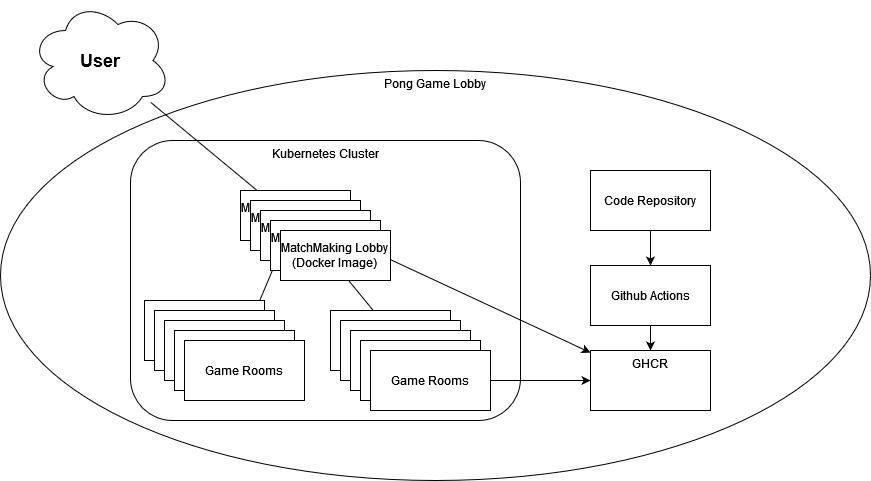

The diagram above was exported from draw.io. Its source (the exported page's mxGraphModel, read from the mxfile embedded in the PNG):
<mxGraphModel dx="1050" dy="1707" grid="1" gridSize="10" guides="1" tooltips="1" connect="1" arrows="1" fold="1" page="1" pageScale="1" pageWidth="827" pageHeight="1169" math="0" shadow="0">
  <root>
    <mxCell id="0" />
    <mxCell id="1" parent="0" />
    <mxCell id="sbt_hyZxBfFW6GqUvSIC-1" value="Pong Game Lobby" style="ellipse;whiteSpace=wrap;html=1;verticalAlign=top;" vertex="1" parent="1">
      <mxGeometry x="110" y="-160" width="870" height="410" as="geometry" />
    </mxCell>
    <mxCell id="sbt_hyZxBfFW6GqUvSIC-17" value="Kubernetes Cluster" style="rounded=1;whiteSpace=wrap;html=1;verticalAlign=top;" vertex="1" parent="1">
      <mxGeometry x="240" y="-90" width="390" height="280" as="geometry" />
    </mxCell>
    <mxCell id="sbt_hyZxBfFW6GqUvSIC-16" style="rounded=0;orthogonalLoop=1;jettySize=auto;html=1;" edge="1" parent="1" source="sbt_hyZxBfFW6GqUvSIC-2" target="sbt_hyZxBfFW6GqUvSIC-7">
      <mxGeometry relative="1" as="geometry" />
    </mxCell>
    <mxCell id="sbt_hyZxBfFW6GqUvSIC-24" style="rounded=0;orthogonalLoop=1;jettySize=auto;html=1;" edge="1" parent="1" source="sbt_hyZxBfFW6GqUvSIC-2" target="sbt_hyZxBfFW6GqUvSIC-18">
      <mxGeometry relative="1" as="geometry" />
    </mxCell>
    <mxCell id="sbt_hyZxBfFW6GqUvSIC-8" value="" style="group" vertex="1" connectable="0" parent="1">
      <mxGeometry x="440" y="80" width="160" height="100" as="geometry" />
    </mxCell>
    <mxCell id="sbt_hyZxBfFW6GqUvSIC-3" value="Game Room" style="rounded=0;whiteSpace=wrap;html=1;" vertex="1" parent="sbt_hyZxBfFW6GqUvSIC-8">
      <mxGeometry width="120" height="60" as="geometry" />
    </mxCell>
    <mxCell id="sbt_hyZxBfFW6GqUvSIC-4" value="Game Room" style="rounded=0;whiteSpace=wrap;html=1;" vertex="1" parent="sbt_hyZxBfFW6GqUvSIC-8">
      <mxGeometry x="10" y="10" width="120" height="60" as="geometry" />
    </mxCell>
    <mxCell id="sbt_hyZxBfFW6GqUvSIC-5" value="Game Room" style="rounded=0;whiteSpace=wrap;html=1;" vertex="1" parent="sbt_hyZxBfFW6GqUvSIC-8">
      <mxGeometry x="20" y="20" width="120" height="60" as="geometry" />
    </mxCell>
    <mxCell id="sbt_hyZxBfFW6GqUvSIC-6" value="Game Room" style="rounded=0;whiteSpace=wrap;html=1;" vertex="1" parent="sbt_hyZxBfFW6GqUvSIC-8">
      <mxGeometry x="30" y="30" width="120" height="60" as="geometry" />
    </mxCell>
    <mxCell id="sbt_hyZxBfFW6GqUvSIC-7" value="Game Rooms" style="rounded=0;whiteSpace=wrap;html=1;" vertex="1" parent="sbt_hyZxBfFW6GqUvSIC-8">
      <mxGeometry x="40" y="40" width="120" height="60" as="geometry" />
    </mxCell>
    <mxCell id="sbt_hyZxBfFW6GqUvSIC-15" style="rounded=0;orthogonalLoop=1;jettySize=auto;html=1;" edge="1" parent="1" source="sbt_hyZxBfFW6GqUvSIC-2" target="sbt_hyZxBfFW6GqUvSIC-13">
      <mxGeometry relative="1" as="geometry" />
    </mxCell>
    <mxCell id="sbt_hyZxBfFW6GqUvSIC-9" value="" style="group" vertex="1" connectable="0" parent="1">
      <mxGeometry x="254" y="70" width="160" height="100" as="geometry" />
    </mxCell>
    <mxCell id="sbt_hyZxBfFW6GqUvSIC-10" value="Game Room" style="rounded=0;whiteSpace=wrap;html=1;" vertex="1" parent="sbt_hyZxBfFW6GqUvSIC-9">
      <mxGeometry width="120" height="60" as="geometry" />
    </mxCell>
    <mxCell id="sbt_hyZxBfFW6GqUvSIC-11" value="Game Room" style="rounded=0;whiteSpace=wrap;html=1;" vertex="1" parent="sbt_hyZxBfFW6GqUvSIC-9">
      <mxGeometry x="10" y="10" width="120" height="60" as="geometry" />
    </mxCell>
    <mxCell id="sbt_hyZxBfFW6GqUvSIC-12" value="Game Room" style="rounded=0;whiteSpace=wrap;html=1;" vertex="1" parent="sbt_hyZxBfFW6GqUvSIC-9">
      <mxGeometry x="20" y="20" width="120" height="60" as="geometry" />
    </mxCell>
    <mxCell id="sbt_hyZxBfFW6GqUvSIC-13" value="Game Room" style="rounded=0;whiteSpace=wrap;html=1;" vertex="1" parent="sbt_hyZxBfFW6GqUvSIC-9">
      <mxGeometry x="30" y="30" width="120" height="60" as="geometry" />
    </mxCell>
    <mxCell id="sbt_hyZxBfFW6GqUvSIC-14" value="Game Rooms" style="rounded=0;whiteSpace=wrap;html=1;" vertex="1" parent="sbt_hyZxBfFW6GqUvSIC-9">
      <mxGeometry x="40" y="40" width="120" height="60" as="geometry" />
    </mxCell>
    <mxCell id="sbt_hyZxBfFW6GqUvSIC-18" value="GHCR" style="rounded=0;whiteSpace=wrap;html=1;verticalAlign=top;" vertex="1" parent="1">
      <mxGeometry x="700" y="120" width="120" height="60" as="geometry" />
    </mxCell>
    <mxCell id="sbt_hyZxBfFW6GqUvSIC-19" style="rounded=0;orthogonalLoop=1;jettySize=auto;html=1;" edge="1" parent="1" source="sbt_hyZxBfFW6GqUvSIC-7" target="sbt_hyZxBfFW6GqUvSIC-18">
      <mxGeometry relative="1" as="geometry" />
    </mxCell>
    <mxCell id="sbt_hyZxBfFW6GqUvSIC-21" style="rounded=0;orthogonalLoop=1;jettySize=auto;html=1;" edge="1" parent="1" source="sbt_hyZxBfFW6GqUvSIC-20" target="sbt_hyZxBfFW6GqUvSIC-18">
      <mxGeometry relative="1" as="geometry" />
    </mxCell>
    <mxCell id="sbt_hyZxBfFW6GqUvSIC-20" value="Github Actions" style="rounded=0;whiteSpace=wrap;html=1;" vertex="1" parent="1">
      <mxGeometry x="700" y="35" width="120" height="60" as="geometry" />
    </mxCell>
    <mxCell id="sbt_hyZxBfFW6GqUvSIC-23" style="edgeStyle=orthogonalEdgeStyle;rounded=0;orthogonalLoop=1;jettySize=auto;html=1;" edge="1" parent="1" source="sbt_hyZxBfFW6GqUvSIC-22" target="sbt_hyZxBfFW6GqUvSIC-20">
      <mxGeometry relative="1" as="geometry" />
    </mxCell>
    <mxCell id="sbt_hyZxBfFW6GqUvSIC-22" value="Code Repository" style="rounded=0;whiteSpace=wrap;html=1;" vertex="1" parent="1">
      <mxGeometry x="700" y="-60" width="120" height="60" as="geometry" />
    </mxCell>
    <mxCell id="sbt_hyZxBfFW6GqUvSIC-31" style="rounded=0;orthogonalLoop=1;jettySize=auto;html=1;" edge="1" parent="1" source="sbt_hyZxBfFW6GqUvSIC-30" target="sbt_hyZxBfFW6GqUvSIC-28">
      <mxGeometry relative="1" as="geometry" />
    </mxCell>
    <mxCell id="sbt_hyZxBfFW6GqUvSIC-30" value="&lt;div&gt;&lt;font style=&quot;font-size: 18px;&quot;&gt;&lt;b&gt;User&lt;/b&gt;&lt;/font&gt;&lt;/div&gt;" style="ellipse;shape=cloud;whiteSpace=wrap;html=1;" vertex="1" parent="1">
      <mxGeometry x="140" y="-230" width="140" height="120" as="geometry" />
    </mxCell>
    <mxCell id="sbt_hyZxBfFW6GqUvSIC-29" value="" style="group" vertex="1" connectable="0" parent="1">
      <mxGeometry x="350" y="-40" width="150" height="90" as="geometry" />
    </mxCell>
    <mxCell id="sbt_hyZxBfFW6GqUvSIC-2" value="MatchMaking Lobby&lt;br&gt;(Docker Image)" style="rounded=0;whiteSpace=wrap;html=1;" vertex="1" parent="sbt_hyZxBfFW6GqUvSIC-29">
      <mxGeometry width="110" height="50" as="geometry" />
    </mxCell>
    <mxCell id="sbt_hyZxBfFW6GqUvSIC-25" value="MatchMaking Lobby&lt;br&gt;(Docker Image)" style="rounded=0;whiteSpace=wrap;html=1;" vertex="1" parent="sbt_hyZxBfFW6GqUvSIC-29">
      <mxGeometry x="10" y="10" width="110" height="50" as="geometry" />
    </mxCell>
    <mxCell id="sbt_hyZxBfFW6GqUvSIC-26" value="MatchMaking Lobby&lt;br&gt;(Docker Image)" style="rounded=0;whiteSpace=wrap;html=1;" vertex="1" parent="sbt_hyZxBfFW6GqUvSIC-29">
      <mxGeometry x="20" y="20" width="110" height="50" as="geometry" />
    </mxCell>
    <mxCell id="sbt_hyZxBfFW6GqUvSIC-27" value="MatchMaking Lobby&lt;br&gt;(Docker Image)" style="rounded=0;whiteSpace=wrap;html=1;" vertex="1" parent="sbt_hyZxBfFW6GqUvSIC-29">
      <mxGeometry x="30" y="30" width="110" height="50" as="geometry" />
    </mxCell>
    <mxCell id="sbt_hyZxBfFW6GqUvSIC-28" value="MatchMaking Lobby&lt;br&gt;(Docker Image)" style="rounded=0;whiteSpace=wrap;html=1;" vertex="1" parent="sbt_hyZxBfFW6GqUvSIC-29">
      <mxGeometry x="40" y="40" width="110" height="50" as="geometry" />
    </mxCell>
  </root>
</mxGraphModel>